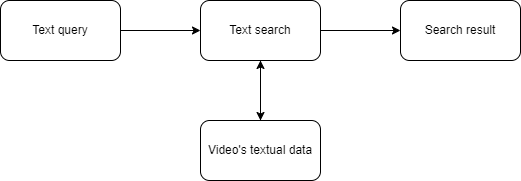

The diagram above was exported from draw.io. Its source (the exported page's mxGraphModel, read from the mxfile embedded in the PNG):
<mxGraphModel dx="882" dy="578" grid="1" gridSize="10" guides="1" tooltips="1" connect="1" arrows="1" fold="1" page="1" pageScale="1" pageWidth="850" pageHeight="1100" math="0" shadow="0">
  <root>
    <mxCell id="0" />
    <mxCell id="1" parent="0" />
    <mxCell id="MPdak9EGKR8U36clafGX-5" style="edgeStyle=orthogonalEdgeStyle;rounded=0;orthogonalLoop=1;jettySize=auto;html=1;exitX=1;exitY=0.5;exitDx=0;exitDy=0;entryX=0;entryY=0.5;entryDx=0;entryDy=0;" edge="1" parent="1" source="MPdak9EGKR8U36clafGX-1" target="MPdak9EGKR8U36clafGX-2">
      <mxGeometry relative="1" as="geometry" />
    </mxCell>
    <mxCell id="MPdak9EGKR8U36clafGX-1" value="Text query" style="rounded=1;whiteSpace=wrap;html=1;" vertex="1" parent="1">
      <mxGeometry x="80" y="80" width="120" height="60" as="geometry" />
    </mxCell>
    <mxCell id="MPdak9EGKR8U36clafGX-6" style="edgeStyle=orthogonalEdgeStyle;rounded=0;orthogonalLoop=1;jettySize=auto;html=1;exitX=0.5;exitY=1;exitDx=0;exitDy=0;entryX=0.5;entryY=0;entryDx=0;entryDy=0;" edge="1" parent="1" source="MPdak9EGKR8U36clafGX-2" target="MPdak9EGKR8U36clafGX-3">
      <mxGeometry relative="1" as="geometry" />
    </mxCell>
    <mxCell id="MPdak9EGKR8U36clafGX-8" style="edgeStyle=orthogonalEdgeStyle;rounded=0;orthogonalLoop=1;jettySize=auto;html=1;exitX=1;exitY=0.5;exitDx=0;exitDy=0;" edge="1" parent="1" source="MPdak9EGKR8U36clafGX-2" target="MPdak9EGKR8U36clafGX-4">
      <mxGeometry relative="1" as="geometry" />
    </mxCell>
    <mxCell id="MPdak9EGKR8U36clafGX-2" value="Text search" style="rounded=1;whiteSpace=wrap;html=1;" vertex="1" parent="1">
      <mxGeometry x="280" y="80" width="120" height="60" as="geometry" />
    </mxCell>
    <mxCell id="MPdak9EGKR8U36clafGX-7" style="edgeStyle=orthogonalEdgeStyle;rounded=0;orthogonalLoop=1;jettySize=auto;html=1;exitX=0.5;exitY=0;exitDx=0;exitDy=0;entryX=0.5;entryY=1;entryDx=0;entryDy=0;" edge="1" parent="1" source="MPdak9EGKR8U36clafGX-3" target="MPdak9EGKR8U36clafGX-2">
      <mxGeometry relative="1" as="geometry" />
    </mxCell>
    <mxCell id="MPdak9EGKR8U36clafGX-3" value="Video's textual data" style="rounded=1;whiteSpace=wrap;html=1;" vertex="1" parent="1">
      <mxGeometry x="280" y="200" width="120" height="60" as="geometry" />
    </mxCell>
    <mxCell id="MPdak9EGKR8U36clafGX-4" value="Search result" style="rounded=1;whiteSpace=wrap;html=1;" vertex="1" parent="1">
      <mxGeometry x="480" y="80" width="120" height="60" as="geometry" />
    </mxCell>
  </root>
</mxGraphModel>